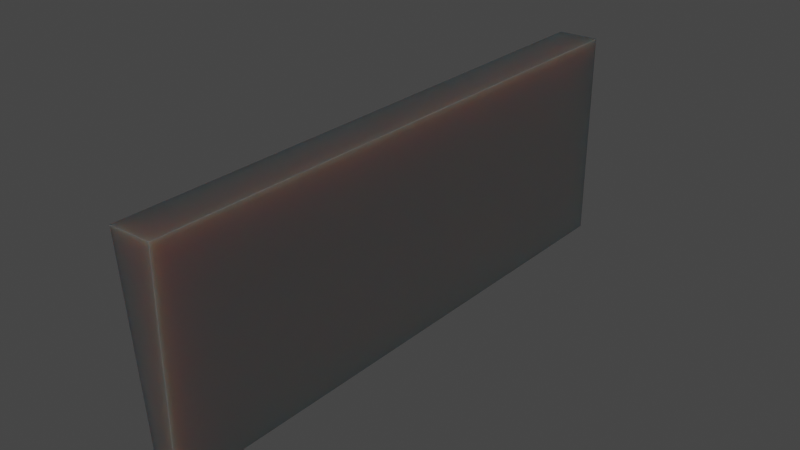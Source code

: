 # Source: bigSign.blend  (saved by Blender 3.1.7; exported with 4.5.12 LTS)
import bpy
from mathutils import Matrix  # noqa: F401  (used for matrix-valued properties, if any)

bpy.ops.wm.read_factory_settings(use_empty=True)
scene = bpy.context.scene
scene.name = 'Scene'

# ---- collections
col_collection = bpy.data.collections.new('Collection'); scene.collection.children.link(col_collection)

# ---- images (referenced by path relative to the original .blend; pixels are not part of the script)
import os
ASSET_DIR = os.environ.get("B2B_ASSET_DIR", "")  # directory of the original .blend (textures are referenced by path, not embedded)
HERE = os.path.dirname(os.path.abspath(__file__))  # packed textures are extracted next to this script under _unpacked/

def load_image(name, relpath, width, height, colorspace="sRGB"):
    """Load a texture the original file referenced (path relative to the .blend, or extracted next to this script)."""
    p = next((c for c in (os.path.join(HERE, relpath), os.path.join(ASSET_DIR, relpath)) if relpath and os.path.exists(c)), "")
    if p:
        img = bpy.data.images.load(p, check_existing=True)
        img.name = name
    else:  # same state as the original file: an image datablock whose file is absent (Cycles renders it pink)
        img = bpy.data.images.new(name, width, height)
        img.source = "FILE"
        img.filepath = "//" + (relpath or name)
    img.colorspace_settings.name = colorspace
    return img
img_chickensign = load_image('ChickenSign', '_unpacked/signTest.02b9bcb0.png', 1024, 1024, 'sRGB')

# ---- materials (node trees are filled in below, after node groups)
mat_chickensign = bpy.data.materials.new('ChickenSign')
mat_chickensign.alpha_threshold = 0.0
mat_chickensign.use_transparent_shadow = False
mat_chickensign.line_color = (0.0, 0.0, 0.0, 1.0)
mat_metal = bpy.data.materials.new('Metal')
mat_metal.use_transparent_shadow = False

# ---- material node trees
mat_chickensign.use_nodes = True; mat_chickensign.node_tree.nodes.clear()
_N = mat_chickensign.node_tree.nodes; _L = mat_chickensign.node_tree.links
n0 = _N.new('ShaderNodeOutputMaterial'); n0.name = 'Material Output'; n0.location = (300, 300)
n1 = _N.new('ShaderNodeBsdfPrincipled'); n1.name = 'Principled BSDF'; n1.location = (10, 300)
n1.distribution = 'GGX'
n1.subsurface_method = 'RANDOM_WALK_SKIN'
n1.inputs[2].default_value = 0.4
n1.inputs[3].default_value = 1.45
n1.inputs[27].default_value = (0.0, 0.0, 0.0, 1.0)
n1.inputs[28].default_value = 1.0
n2 = _N.new('ShaderNodeTexImage'); n2.name = 'Image Texture'; n2.location = (-500, 220)
n2.image = img_chickensign
_L.new(n1.outputs[0], n0.inputs[0])
_L.new(n2.outputs[0], n1.inputs[0])
n0.is_active_output = True
mat_metal.use_nodes = True; mat_metal.node_tree.nodes.clear()
_N = mat_metal.node_tree.nodes; _L = mat_metal.node_tree.links
n0 = _N.new('ShaderNodeOutputMaterial'); n0.name = 'Material Output'; n0.location = (300, 300)
n1 = _N.new('ShaderNodeBsdfPrincipled'); n1.name = 'Principled BSDF'; n1.location = (10, 300)
n1.distribution = 'GGX'
n1.subsurface_method = 'RANDOM_WALK_SKIN'
n1.inputs[0].default_value = (0.1692, 0.1692, 0.1692, 1.0)
n1.inputs[1].default_value = 0.75
n1.inputs[2].default_value = 0.4
n1.inputs[3].default_value = 1.45
n1.inputs[8].default_value = 1.0
n1.inputs[10].default_value = 0.2
n1.inputs[13].default_value = 1.0
n1.inputs[27].default_value = (0.0, 0.0, 0.0, 1.0)
n1.inputs[28].default_value = 1.0
_L.new(n1.outputs[0], n0.inputs[0])
n0.is_active_output = True

# ---- world
world_world = bpy.data.worlds.new('World'); scene.world = world_world
world_world.use_nodes = True; world_world.node_tree.nodes.clear()
_N = world_world.node_tree.nodes; _L = world_world.node_tree.links
n0 = _N.new('ShaderNodeOutputWorld'); n0.name = 'World Output'; n0.location = (300, 300)
n1 = _N.new('ShaderNodeBackground'); n1.name = 'Background'; n1.location = (10, 300)
n1.inputs[0].default_value = (0.05088, 0.05088, 0.05088, 1.0)
_L.new(n1.outputs[0], n0.inputs[0])
n0.is_active_output = True
world_world.color = (0.05088, 0.05088, 0.05088)
world_world.use_sun_shadow = False
world_world.sun_shadow_jitter_overblur = 0.0

# ---- meshes
me_plane_005 = bpy.data.meshes.new('Plane.005')
me_plane_005.from_pydata([(0.05825, -2.0, -0.7459), (0.05825, -2.0, 0.7459), (0.05825, 2.0, -0.7459), (0.05825, 2.0, 0.7459), (-0.09382, -1.917, -0.661), (-0.2254, -1.917, 0.6588), (-0.09382, 1.917, -0.661), (-0.2254, 1.917, 0.6588), (-0.08561, 2.0, -0.7433), (-0.08561, -2.0, -0.7433), (-0.2336, -2.0, 0.7411), (-0.2336, 2.0, 0.7411), (-0.06044, -1.917, -0.6577), (-0.192, -1.917, 0.6621), (-0.06044, 1.917, -0.6577), (-0.192, 1.917, 0.6621)], [], [(0, 2, 3, 1), (7, 6, 14, 15), (1, 3, 11, 10), (2, 0, 9, 8), (3, 2, 8, 11), (0, 1, 10, 9), (4, 6, 8, 9), (5, 4, 9, 10), (7, 5, 10, 11), (6, 7, 11, 8), (12, 13, 15, 14), (4, 5, 13, 12), (5, 7, 15, 13), (6, 4, 12, 14)])
me_plane_005.polygons.foreach_set('material_index', [1, 1, 1, 0, 1, 1, 1, 1, 1, 1, 0, 1, 1, 1])
_uv = me_plane_005.uv_layers.new(name='UVMap')
_uv.uv.foreach_set('vector', [0.6205, 0.0, 0.6205, 0.8318, 0.3102, 0.8318, 0.3102, 0.0, 0.9631, 0.8963, 0.9631, 0.6205, 0.9701, 0.6205, 0.9701, 0.8963, 0.9262, 0.8318, 0.9262, 0.0, 0.9561, 0.0, 0.9561, 0.8318, 0.9262, 0.0, 0.9262, 0.8318, 0.8963, 0.8318, 0.8963, 0.0, 0.9561, 0.6205, 0.9561, 0.3102, 0.986, 0.3102, 0.986, 0.6205, 0.986, 0.0, 0.986, 0.3102, 0.9561, 0.3102, 0.9561, 0.0, 0.293, 0.8146, 0.293, 0.01721, 0.3102, 0.0, 0.3102, 0.8318, 0.01721, 0.8146, 0.293, 0.8146, 0.3102, 0.8318, 0.0, 0.8318, 0.01721, 0.01721, 0.01721, 0.8146, 0.0, 0.8318, 0.0, 0.0, 0.293, 0.01721, 0.01721, 0.01721, 0.0, 0.0, 0.3102, 0.0, 0.8963, 0.7974, 0.6205, 0.7974, 0.6205, 0.0, 0.8963, 0.0, 0.9631, 0.6205, 0.9631, 0.8963, 0.9561, 0.8963, 0.9561, 0.6205, 0.986, 0.7974, 0.986, 0.0, 0.993, 0.0, 0.993, 0.7974, 1.0, 0.0, 1.0, 0.7974, 0.993, 0.7974, 0.993, 0.0])
me_plane_005.materials.append(mat_chickensign)
me_plane_005.materials.append(mat_metal)
me_plane_005.use_remesh_fix_poles = True
me_plane_005.use_remesh_preserve_attributes = False
me_plane_005.update()

# ---- objects
ob_sign_001 = bpy.data.objects.new('sign.001', me_plane_005)

# ---- transforms, parenting, visibility, modifiers, constraints
ob_sign_001.location = (-1.914, 3.404e-09, 3.696)

# ---- collection membership
col_collection.objects.link(ob_sign_001)

# ---- scene / render settings (as saved in the file)
scene.frame_start = 1; scene.frame_end = 250; scene.frame_set(1)
scene.render.engine = 'BLENDER_EEVEE_NEXT'
scene.cycles.sampling_pattern = 'TABULATED_SOBOL'
scene.cycles.use_light_tree = False
scene.view_settings.view_transform = 'Filmic'
bpy.context.view_layer.update()

# ---- added for rendering (the .blend has no active camera and no usable light): camera, sun
cam_auto = bpy.data.cameras.new('AutoCamera')
cam_auto.lens = 50.0
cam_auto.sensor_width = 36.0
cam_auto.clip_end = 1000.0
ob_auto_camera = bpy.data.objects.new('AutoCamera', cam_auto)
scene.collection.objects.link(ob_auto_camera)
ob_auto_camera.location = (1.95705, -4.75096, 6.86311)
ob_auto_camera.rotation_euler = (1.09748, -7.21219e-08, 0.694738)
scene.camera = ob_auto_camera
light_auto_sun = bpy.data.lights.new('AutoSun', 'SUN')
light_auto_sun.energy = 3.0
light_auto_sun.angle = 0.0523599
ob_auto_sun = bpy.data.objects.new('AutoSun', light_auto_sun)
scene.collection.objects.link(ob_auto_sun)
ob_auto_sun.rotation_euler = (0.872665, 0.174533, 0.523599)
bpy.context.view_layer.update()
